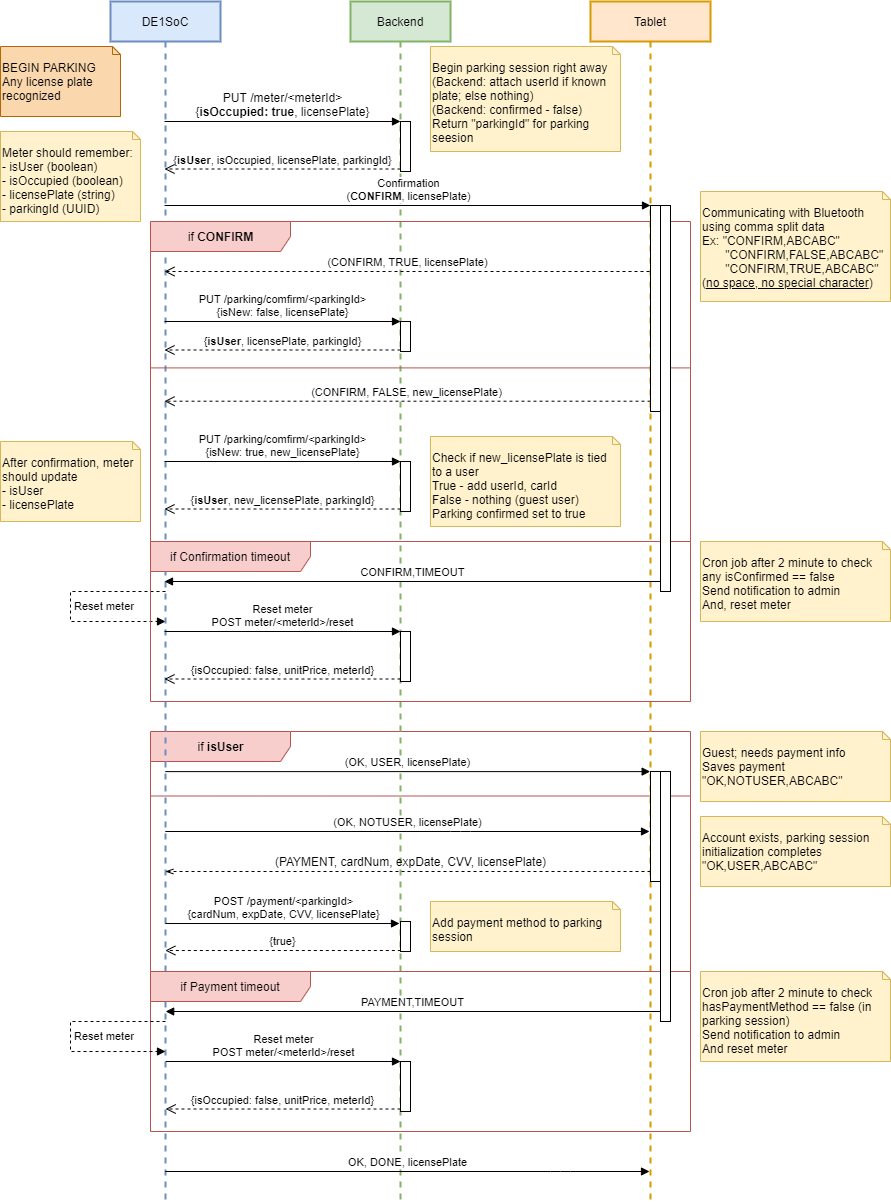

The diagram above was exported from draw.io. Its source (the exported page's mxGraphModel, read from the mxfile embedded in the PNG):
<mxGraphModel dx="3425" dy="1558" grid="1" gridSize="10" guides="1" tooltips="1" connect="1" arrows="1" fold="1" page="1" pageScale="1" pageWidth="827" pageHeight="1169" math="0" shadow="0">
  <root>
    <mxCell id="0" />
    <mxCell id="1" parent="0" />
    <mxCell id="132" value="if &lt;b&gt;isUser&lt;/b&gt;" style="shape=umlFrame;tabWidth=110;tabHeight=30;tabPosition=left;html=1;boundedLbl=1;labelInHeader=1;width=140;height=30;fillColor=#f8cecc;strokeColor=#b85450;strokeWidth=1;container=0;" parent="1" vertex="1">
      <mxGeometry x="120" y="770" width="540" height="240" as="geometry" />
    </mxCell>
    <mxCell id="215" value="&lt;span style=&quot;text-align: center&quot;&gt;Reset meter&lt;/span&gt;" style="edgeStyle=orthogonalEdgeStyle;html=1;align=left;spacingLeft=2;endArrow=block;rounded=0;labelBackgroundColor=none;dashed=1;" parent="1" edge="1">
      <mxGeometry relative="1" as="geometry">
        <mxPoint x="135" y="630" as="sourcePoint" />
        <Array as="points">
          <mxPoint x="40" y="630" />
          <mxPoint x="40" y="660" />
        </Array>
        <mxPoint x="135" y="660" as="targetPoint" />
      </mxGeometry>
    </mxCell>
    <mxCell id="4" value="Tablet" style="shape=umlLifeline;perimeter=lifelinePerimeter;whiteSpace=wrap;html=1;container=0;collapsible=0;recursiveResize=0;outlineConnect=0;fillColor=#ffe6cc;strokeColor=#d79b00;strokeWidth=2;" parent="1" vertex="1">
      <mxGeometry x="560" y="40" width="120" height="1200" as="geometry" />
    </mxCell>
    <mxCell id="3" value="Backend" style="shape=umlLifeline;perimeter=lifelinePerimeter;whiteSpace=wrap;html=1;container=0;collapsible=0;recursiveResize=0;outlineConnect=0;fillColor=#d5e8d4;strokeColor=#82b366;strokeWidth=2;" parent="1" vertex="1">
      <mxGeometry x="320" y="40" width="100" height="1200" as="geometry" />
    </mxCell>
    <mxCell id="2" value="DE1SoC" style="shape=umlLifeline;perimeter=lifelinePerimeter;whiteSpace=wrap;html=1;container=1;collapsible=0;recursiveResize=0;outlineConnect=0;fillColor=#dae8fc;strokeColor=#6c8ebf;strokeWidth=2;" parent="1" vertex="1">
      <mxGeometry x="80" y="40" width="110" height="1200" as="geometry" />
    </mxCell>
    <mxCell id="193" value="if Payment&amp;nbsp;timeout" style="shape=umlFrame;whiteSpace=wrap;html=1;fillColor=#f8cecc;strokeColor=#b85450;width=160;height=30;" parent="1" vertex="1">
      <mxGeometry x="120" y="1010" width="540" height="160" as="geometry" />
    </mxCell>
    <mxCell id="133" value="" style="line;strokeWidth=1;labelPosition=center;verticalLabelPosition=bottom;align=left;verticalAlign=top;spacingLeft=20;spacingTop=15;fillColor=#f8cecc;strokeColor=#b85450;" parent="1" vertex="1">
      <mxGeometry x="120" y="830" width="540" height="9" as="geometry" />
    </mxCell>
    <mxCell id="115" value="if &lt;b&gt;CONFIRM&lt;/b&gt;" style="shape=umlFrame;tabWidth=110;tabHeight=30;tabPosition=left;html=1;boundedLbl=1;labelInHeader=1;width=140;height=30;fillColor=#f8cecc;strokeColor=#b85450;container=0;" parent="1" vertex="1">
      <mxGeometry x="120" y="260" width="540" height="320" as="geometry" />
    </mxCell>
    <mxCell id="116" value="" style="line;strokeWidth=1;labelPosition=center;verticalLabelPosition=bottom;align=left;verticalAlign=top;spacingLeft=20;spacingTop=15;fillColor=#f8cecc;strokeColor=#b85450;" parent="1" vertex="1">
      <mxGeometry x="120" y="400" width="540" height="12.8" as="geometry" />
    </mxCell>
    <mxCell id="182" value="if Confirmation timeout" style="shape=umlFrame;whiteSpace=wrap;html=1;fillColor=#f8cecc;strokeColor=#b85450;width=160;height=30;" parent="1" vertex="1">
      <mxGeometry x="120" y="580" width="540" height="160" as="geometry" />
    </mxCell>
    <mxCell id="8" value="&lt;blockquote style=&quot;margin: 0 0 0 40px ; border: none ; padding: 0px&quot;&gt;&lt;/blockquote&gt;Begin parking session right away&lt;br&gt;&lt;blockquote style=&quot;margin: 0 0 0 40px ; border: none ; padding: 0px&quot;&gt;&lt;/blockquote&gt;(Backend: attach userId if known plate; else nothing)&lt;br&gt;(Backend: confirmed - false)&lt;br&gt;&lt;span&gt;Return &quot;parkingId&quot; for parking seesion&lt;br&gt;&lt;/span&gt;" style="shape=note2;boundedLbl=1;whiteSpace=wrap;html=1;size=8;verticalAlign=top;align=left;fillColor=#fff2cc;strokeColor=#d6b656;" parent="1" vertex="1">
      <mxGeometry x="400" y="85" width="190" height="105" as="geometry" />
    </mxCell>
    <mxCell id="11" value="&lt;span style=&quot;font-size: 12px&quot;&gt;PUT /meter/&amp;lt;meterId&amp;gt;&lt;br&gt;{&lt;b&gt;isOccupied: true&lt;/b&gt;, licensePlate}&lt;/span&gt;" style="html=1;verticalAlign=bottom;endArrow=block;entryX=0;entryY=0;labelBackgroundColor=none;" parent="1" source="2" target="10" edge="1">
      <mxGeometry relative="1" as="geometry">
        <mxPoint x="330" y="180" as="sourcePoint" />
      </mxGeometry>
    </mxCell>
    <mxCell id="12" value="{&lt;b&gt;isUser&lt;/b&gt;, isOccupied, licensePlate, parkingId}" style="html=1;verticalAlign=bottom;endArrow=open;dashed=1;endSize=8;exitX=0;exitY=0.95;labelBackgroundColor=none;" parent="1" source="10" target="2" edge="1">
      <mxGeometry relative="1" as="geometry">
        <mxPoint x="330" y="256" as="targetPoint" />
      </mxGeometry>
    </mxCell>
    <mxCell id="13" value="BEGIN PARKING&lt;br&gt;Any license plate recognized" style="shape=note2;boundedLbl=1;whiteSpace=wrap;html=1;size=8;verticalAlign=top;align=left;fillColor=#fad7ac;strokeColor=#b46504;" parent="1" vertex="1">
      <mxGeometry x="-30" y="85" width="120" height="70" as="geometry" />
    </mxCell>
    <mxCell id="19" value="Confirmation&lt;br&gt;(&lt;b&gt;CONFIRM&lt;/b&gt;, licensePlate)" style="html=1;verticalAlign=bottom;endArrow=block;entryX=0;entryY=0;" parent="1" source="2" target="18" edge="1">
      <mxGeometry relative="1" as="geometry">
        <mxPoint x="540" y="230" as="sourcePoint" />
      </mxGeometry>
    </mxCell>
    <mxCell id="20" value="(CONFIRM, FALSE, new_licensePlate)" style="html=1;verticalAlign=bottom;endArrow=open;dashed=1;endSize=8;exitX=0;exitY=0.95;" parent="1" source="18" target="2" edge="1">
      <mxGeometry relative="1" as="geometry">
        <mxPoint x="540" y="306" as="targetPoint" />
      </mxGeometry>
    </mxCell>
    <mxCell id="27" value="(CONFIRM, TRUE, licensePlate)" style="html=1;verticalAlign=bottom;endArrow=open;dashed=1;endSize=8;" parent="1" source="4" target="2" edge="1">
      <mxGeometry relative="1" as="geometry">
        <mxPoint x="234.92857142857144" y="310" as="targetPoint" />
        <mxPoint x="600" y="310" as="sourcePoint" />
        <Array as="points">
          <mxPoint x="370" y="310" />
        </Array>
      </mxGeometry>
    </mxCell>
    <mxCell id="82" value="PUT /parking/comfirm/&amp;lt;parkingId&amp;gt;&lt;br&gt;{isNew: false, licensePlate}" style="html=1;verticalAlign=bottom;endArrow=block;entryX=0;entryY=0;" parent="1" source="2" target="81" edge="1">
      <mxGeometry relative="1" as="geometry">
        <mxPoint x="300" y="320" as="sourcePoint" />
      </mxGeometry>
    </mxCell>
    <mxCell id="83" value="{&lt;b&gt;isUser&lt;/b&gt;, licensePlate, parkingId}" style="html=1;verticalAlign=bottom;endArrow=open;dashed=1;endSize=8;exitX=0;exitY=0.95;" parent="1" source="81" target="2" edge="1">
      <mxGeometry relative="1" as="geometry">
        <mxPoint x="300" y="396" as="targetPoint" />
      </mxGeometry>
    </mxCell>
    <mxCell id="30" value="PUT /parking/comfirm/&amp;lt;parkingId&amp;gt;&lt;br&gt;{isNew: true, new_licensePlate}" style="html=1;verticalAlign=bottom;endArrow=block;entryX=0;entryY=0;" parent="1" source="2" target="29" edge="1">
      <mxGeometry relative="1" as="geometry">
        <mxPoint x="133.14285714285688" y="550" as="sourcePoint" />
      </mxGeometry>
    </mxCell>
    <mxCell id="31" value="{&lt;b&gt;isUser&lt;/b&gt;, new_licensePlate, parkingId}" style="html=1;verticalAlign=bottom;endArrow=open;dashed=1;endSize=8;exitX=0;exitY=0.95;" parent="1" source="29" target="2" edge="1">
      <mxGeometry relative="1" as="geometry">
        <mxPoint x="133.14285714285688" y="597.5" as="targetPoint" />
      </mxGeometry>
    </mxCell>
    <mxCell id="72" value="&lt;blockquote style=&quot;margin: 0 0 0 40px ; border: none ; padding: 0px&quot;&gt;&lt;/blockquote&gt;&lt;span&gt;Check if new_licensePlate is tied to a user&lt;br&gt;True - add userId, carId&lt;br&gt;False - nothing (guest user)&lt;br&gt;Parking confirmed set to true&lt;br&gt;&lt;/span&gt;" style="shape=note2;boundedLbl=1;whiteSpace=wrap;html=1;size=8;verticalAlign=top;align=left;fillColor=#fff2cc;strokeColor=#d6b656;" parent="1" vertex="1">
      <mxGeometry x="400" y="475" width="190" height="90" as="geometry" />
    </mxCell>
    <mxCell id="67" value="(OK, USER, licensePlate)" style="html=1;verticalAlign=bottom;endArrow=block;dashed=0;entryX=-0.033;entryY=0.001;entryDx=0;entryDy=0;entryPerimeter=0;" parent="1" target="IeAZvtLhVDovVK0MwhFl-100" edge="1">
      <mxGeometry relative="1" as="geometry">
        <mxPoint x="134.8235294117644" y="810.1099999999999" as="sourcePoint" />
        <mxPoint x="610" y="780" as="targetPoint" />
        <Array as="points" />
      </mxGeometry>
    </mxCell>
    <mxCell id="74" value="&lt;blockquote style=&quot;margin: 0 0 0 40px ; border: none ; padding: 0px&quot;&gt;&lt;/blockquote&gt;&lt;span&gt;Cron job after 2 minute to check any isConfirmed == false&lt;br&gt;Send notification to admin&lt;br&gt;And, reset meter&lt;br&gt;&lt;/span&gt;" style="shape=note2;boundedLbl=1;whiteSpace=wrap;html=1;size=8;verticalAlign=top;align=left;fillColor=#fff2cc;strokeColor=#d6b656;" parent="1" vertex="1">
      <mxGeometry x="670" y="580" width="190" height="80" as="geometry" />
    </mxCell>
    <mxCell id="95" value="&lt;blockquote style=&quot;margin: 0 0 0 40px ; border: none ; padding: 0px&quot;&gt;&lt;/blockquote&gt;Communicating with Bluetooth using comma split data&lt;br&gt;Ex: &quot;CONFIRM,ABCABC&quot;&lt;br&gt;&amp;nbsp; &amp;nbsp; &amp;nbsp; &amp;nbsp;&quot;CONFIRM,FALSE,ABCABC&quot;&lt;br&gt;&amp;nbsp; &amp;nbsp; &amp;nbsp; &amp;nbsp;&quot;CONFIRM,TRUE,ABCABC&quot;&lt;br&gt;(&lt;u&gt;no space, no special character&lt;/u&gt;)" style="shape=note2;boundedLbl=1;whiteSpace=wrap;html=1;size=8;verticalAlign=top;align=left;fillColor=#fff2cc;strokeColor=#d6b656;" parent="1" vertex="1">
      <mxGeometry x="670" y="230" width="190" height="110" as="geometry" />
    </mxCell>
    <mxCell id="IeAZvtLhVDovVK0MwhFl-97" value="(OK, NOTUSER, licensePlate)" style="html=1;verticalAlign=bottom;endArrow=block;dashed=0;" parent="1" edge="1">
      <mxGeometry relative="1" as="geometry">
        <mxPoint x="134.8235294117644" y="870" as="sourcePoint" />
        <mxPoint x="619" y="870" as="targetPoint" />
        <Array as="points">
          <mxPoint x="430" y="870" />
        </Array>
      </mxGeometry>
    </mxCell>
    <mxCell id="IeAZvtLhVDovVK0MwhFl-104" value="" style="endArrow=openThin;html=1;dashed=1;endFill=0;" parent="1" source="IeAZvtLhVDovVK0MwhFl-100" edge="1">
      <mxGeometry width="50" height="50" relative="1" as="geometry">
        <mxPoint x="600" y="910" as="sourcePoint" />
        <mxPoint x="134.8235294117644" y="910" as="targetPoint" />
        <Array as="points">
          <mxPoint x="560" y="910" />
        </Array>
      </mxGeometry>
    </mxCell>
    <mxCell id="IeAZvtLhVDovVK0MwhFl-109" value="&lt;font style=&quot;font-size: 12px&quot;&gt;(PAYMENT, cardNum, expDate, CVV, licensePlate)&lt;/font&gt;" style="text;html=1;align=center;verticalAlign=middle;resizable=0;points=[];autosize=1;" parent="1" vertex="1">
      <mxGeometry x="235" y="890" width="290" height="20" as="geometry" />
    </mxCell>
    <mxCell id="IeAZvtLhVDovVK0MwhFl-260" value="&lt;blockquote style=&quot;margin: 0 0 0 40px ; border: none ; padding: 0px&quot;&gt;&lt;/blockquote&gt;Account exists, parking session initialization completes&lt;span&gt;&lt;br&gt;&quot;OK,USER,ABCABC&quot;&lt;br&gt;&lt;/span&gt;" style="shape=note2;boundedLbl=1;whiteSpace=wrap;html=1;size=8;verticalAlign=top;align=left;fillColor=#fff2cc;strokeColor=#d6b656;" parent="1" vertex="1">
      <mxGeometry x="670" y="855" width="190" height="70" as="geometry" />
    </mxCell>
    <mxCell id="IeAZvtLhVDovVK0MwhFl-261" value="&lt;blockquote style=&quot;margin: 0 0 0 40px ; border: none ; padding: 0px&quot;&gt;&lt;/blockquote&gt;Guest; needs payment info&lt;br&gt;&lt;span&gt;Saves payment&lt;br&gt;&quot;OK,NOTUSER,ABCABC&quot;&lt;br&gt;&lt;/span&gt;" style="shape=note2;boundedLbl=1;whiteSpace=wrap;html=1;size=8;verticalAlign=top;align=left;fillColor=#fff2cc;strokeColor=#d6b656;" parent="1" vertex="1">
      <mxGeometry x="670" y="770" width="190" height="70" as="geometry" />
    </mxCell>
    <mxCell id="110" value="OK, DONE, licensePlate" style="html=1;verticalAlign=bottom;endArrow=block;" parent="1" edge="1">
      <mxGeometry width="80" relative="1" as="geometry">
        <mxPoint x="134.8235294117644" y="1210" as="sourcePoint" />
        <mxPoint x="619" y="1210" as="targetPoint" />
        <Array as="points">
          <mxPoint x="530" y="1210" />
        </Array>
      </mxGeometry>
    </mxCell>
    <mxCell id="117" value="&lt;blockquote style=&quot;margin: 0 0 0 40px ; border: none ; padding: 0px&quot;&gt;&lt;/blockquote&gt;&lt;span&gt;Meter should remember:&lt;br&gt;- isUser (boolean)&lt;br&gt;- isOccupied (boolean)&lt;br&gt;- licensePlate (string)&lt;br&gt;- parkingId (UUID)&lt;br&gt;&lt;/span&gt;" style="shape=note2;boundedLbl=1;whiteSpace=wrap;html=1;size=8;verticalAlign=top;align=left;fillColor=#fff2cc;strokeColor=#d6b656;" parent="1" vertex="1">
      <mxGeometry x="-30" y="170" width="140" height="90" as="geometry" />
    </mxCell>
    <mxCell id="18" value="" style="html=1;points=[];perimeter=orthogonalPerimeter;" parent="1" vertex="1">
      <mxGeometry x="620" y="244" width="10" height="206" as="geometry" />
    </mxCell>
    <mxCell id="10" value="" style="html=1;points=[];perimeter=orthogonalPerimeter;" parent="1" vertex="1">
      <mxGeometry x="370" y="160" width="10" height="50" as="geometry" />
    </mxCell>
    <mxCell id="29" value="" style="html=1;points=[];perimeter=orthogonalPerimeter;" parent="1" vertex="1">
      <mxGeometry x="370" y="500" width="10" height="50" as="geometry" />
    </mxCell>
    <mxCell id="81" value="" style="html=1;points=[];perimeter=orthogonalPerimeter;" parent="1" vertex="1">
      <mxGeometry x="370" y="360" width="10" height="30" as="geometry" />
    </mxCell>
    <mxCell id="129" value="&lt;blockquote style=&quot;margin: 0 0 0 40px ; border: none ; padding: 0px&quot;&gt;&lt;/blockquote&gt;&lt;span&gt;Cron job after 2 minute to check&amp;nbsp;&lt;br&gt;hasPaymentMethod == false (in parking session)&lt;br&gt;Send notification to admin&lt;br&gt;And reset meter&lt;br&gt;&lt;/span&gt;" style="shape=note2;boundedLbl=1;whiteSpace=wrap;html=1;size=8;verticalAlign=top;align=left;fillColor=#fff2cc;strokeColor=#d6b656;" parent="1" vertex="1">
      <mxGeometry x="670" y="1010" width="190" height="90" as="geometry" />
    </mxCell>
    <mxCell id="130" value="&lt;blockquote style=&quot;margin: 0 0 0 40px ; border: none ; padding: 0px&quot;&gt;&lt;/blockquote&gt;&lt;span&gt;After confirmation, meter should update&lt;br&gt;- isUser&lt;br&gt;- licensePlate&lt;br&gt;&lt;/span&gt;" style="shape=note2;boundedLbl=1;whiteSpace=wrap;html=1;size=8;verticalAlign=top;align=left;fillColor=#fff2cc;strokeColor=#d6b656;" parent="1" vertex="1">
      <mxGeometry x="-30" y="480" width="140" height="80" as="geometry" />
    </mxCell>
    <mxCell id="134" value="&lt;blockquote style=&quot;margin: 0 0 0 40px ; border: none ; padding: 0px&quot;&gt;&lt;/blockquote&gt;&lt;span&gt;Add payment method to parking session&lt;br&gt;&lt;/span&gt;" style="shape=note2;boundedLbl=1;whiteSpace=wrap;html=1;size=8;verticalAlign=top;align=left;fillColor=#fff2cc;strokeColor=#d6b656;" parent="1" vertex="1">
      <mxGeometry x="400" y="940" width="190" height="50" as="geometry" />
    </mxCell>
    <mxCell id="IeAZvtLhVDovVK0MwhFl-100" value="" style="html=1;points=[];perimeter=orthogonalPerimeter;" parent="1" vertex="1">
      <mxGeometry x="620" y="810" width="10" height="110" as="geometry" />
    </mxCell>
    <mxCell id="136" value="POST /payment/&amp;lt;parkingId&amp;gt;&lt;br&gt;{cardNum, expDate, CVV, licensePlate}" style="html=1;verticalAlign=bottom;endArrow=block;entryX=-0.1;entryY=0.067;entryDx=0;entryDy=0;entryPerimeter=0;" parent="1" target="145" edge="1">
      <mxGeometry relative="1" as="geometry">
        <mxPoint x="134.8235294117644" y="962.01" as="sourcePoint" />
        <mxPoint x="380" y="970" as="targetPoint" />
      </mxGeometry>
    </mxCell>
    <mxCell id="137" value="{true}" style="html=1;verticalAlign=bottom;endArrow=open;dashed=1;endSize=8;exitX=0.033;exitY=0.967;exitDx=0;exitDy=0;exitPerimeter=0;" parent="1" source="145" edge="1">
      <mxGeometry relative="1" as="geometry">
        <mxPoint x="134.8235294117644" y="989.01" as="targetPoint" />
        <mxPoint x="380" y="998.5" as="sourcePoint" />
      </mxGeometry>
    </mxCell>
    <mxCell id="145" value="" style="html=1;points=[];perimeter=orthogonalPerimeter;" parent="1" vertex="1">
      <mxGeometry x="370" y="960" width="10" height="30" as="geometry" />
    </mxCell>
    <mxCell id="183" value="CONFIRM,TIMEOUT" style="html=1;verticalAlign=bottom;endArrow=block;" parent="1" target="2" edge="1">
      <mxGeometry width="80" relative="1" as="geometry">
        <mxPoint x="630" y="620" as="sourcePoint" />
        <mxPoint x="490" y="620" as="targetPoint" />
      </mxGeometry>
    </mxCell>
    <mxCell id="184" value="" style="html=1;points=[];perimeter=orthogonalPerimeter;" parent="1" vertex="1">
      <mxGeometry x="630" y="244" width="10" height="386" as="geometry" />
    </mxCell>
    <mxCell id="186" value="" style="html=1;points=[];perimeter=orthogonalPerimeter;" parent="1" vertex="1">
      <mxGeometry x="370" y="670" width="10" height="50" as="geometry" />
    </mxCell>
    <mxCell id="187" value="Reset meter&lt;br&gt;POST meter/&amp;lt;meterId&amp;gt;/reset" style="html=1;verticalAlign=bottom;endArrow=block;entryX=0;entryY=0;" parent="1" source="2" target="186" edge="1">
      <mxGeometry relative="1" as="geometry">
        <mxPoint x="300" y="670" as="sourcePoint" />
      </mxGeometry>
    </mxCell>
    <mxCell id="188" value="{isOccupied: false, unitPrice, meterId}" style="html=1;verticalAlign=bottom;endArrow=open;dashed=1;endSize=8;exitX=0;exitY=0.95;" parent="1" source="186" target="2" edge="1">
      <mxGeometry relative="1" as="geometry">
        <mxPoint x="300" y="746" as="targetPoint" />
      </mxGeometry>
    </mxCell>
    <mxCell id="194" value="PAYMENT,TIMEOUT" style="html=1;verticalAlign=bottom;endArrow=block;" parent="1" edge="1">
      <mxGeometry width="80" relative="1" as="geometry">
        <mxPoint x="630" y="1050" as="sourcePoint" />
        <mxPoint x="135.16666666666652" y="1050" as="targetPoint" />
      </mxGeometry>
    </mxCell>
    <mxCell id="195" value="" style="html=1;points=[];perimeter=orthogonalPerimeter;" parent="1" vertex="1">
      <mxGeometry x="370" y="1100" width="10" height="50" as="geometry" />
    </mxCell>
    <mxCell id="196" value="Reset meter&lt;br&gt;POST meter/&amp;lt;meterId&amp;gt;/reset" style="html=1;verticalAlign=bottom;endArrow=block;entryX=0;entryY=0;" parent="1" target="195" edge="1">
      <mxGeometry relative="1" as="geometry">
        <mxPoint x="135.16666666666652" y="1100" as="sourcePoint" />
      </mxGeometry>
    </mxCell>
    <mxCell id="197" value="{isOccupied: false, unitPrice, meterId}" style="html=1;verticalAlign=bottom;endArrow=open;dashed=1;endSize=8;exitX=0;exitY=0.95;" parent="1" source="195" edge="1">
      <mxGeometry relative="1" as="geometry">
        <mxPoint x="135.16666666666652" y="1147.5" as="targetPoint" />
      </mxGeometry>
    </mxCell>
    <mxCell id="199" value="" style="html=1;points=[];perimeter=orthogonalPerimeter;" parent="1" vertex="1">
      <mxGeometry x="630" y="810" width="10" height="250" as="geometry" />
    </mxCell>
    <mxCell id="216" value="&lt;span style=&quot;text-align: center&quot;&gt;Reset meter&lt;/span&gt;" style="edgeStyle=orthogonalEdgeStyle;html=1;align=left;spacingLeft=2;endArrow=block;rounded=0;labelBackgroundColor=none;dashed=1;" parent="1" edge="1">
      <mxGeometry relative="1" as="geometry">
        <mxPoint x="135" y="1060" as="sourcePoint" />
        <Array as="points">
          <mxPoint x="40" y="1060" />
          <mxPoint x="40" y="1090" />
        </Array>
        <mxPoint x="135" y="1090" as="targetPoint" />
      </mxGeometry>
    </mxCell>
  </root>
</mxGraphModel>